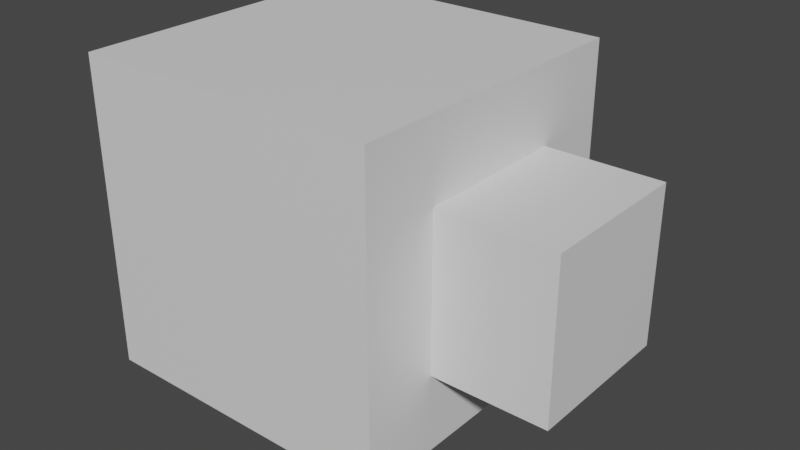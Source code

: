 # Source: Base_Assets.blend  (saved by Blender 3.3.6; exported with 4.5.12 LTS)
import bpy
from mathutils import Matrix  # noqa: F401  (used for matrix-valued properties, if any)

bpy.ops.wm.read_factory_settings(use_empty=True)
scene = bpy.context.scene
scene.name = 'Scene'

# ---- collections
col_collection = bpy.data.collections.new('Collection'); scene.collection.children.link(col_collection)

# ---- materials (node trees are filled in below, after node groups)
mat_material = bpy.data.materials.new('Material')
mat_material.alpha_threshold = 0.0
mat_material.use_transparent_shadow = False
mat_material.roughness = 0.5
mat_material.line_color = (0.0, 0.0, 0.0, 1.0)

# ---- material node trees
mat_material.use_nodes = True; mat_material.node_tree.nodes.clear()
_N = mat_material.node_tree.nodes; _L = mat_material.node_tree.links
n0 = _N.new('ShaderNodeOutputMaterial'); n0.name = 'Material Output'; n0.location = (300, 300)
n1 = _N.new('ShaderNodeBsdfPrincipled'); n1.name = 'Principled BSDF'; n1.location = (10, 300)
n1.distribution = 'GGX'
n1.subsurface_method = 'RANDOM_WALK_SKIN'
n1.inputs[3].default_value = 1.45
n1.inputs[27].default_value = (0.0, 0.0, 0.0, 1.0)
n1.inputs[28].default_value = 1.0
_L.new(n1.outputs[0], n0.inputs[0])
n0.is_active_output = True

# ---- world
world_world = bpy.data.worlds.new('World'); scene.world = world_world
world_world.use_nodes = True; world_world.node_tree.nodes.clear()
_N = world_world.node_tree.nodes; _L = world_world.node_tree.links
n0 = _N.new('ShaderNodeOutputWorld'); n0.name = 'World Output'; n0.location = (300, 300)
n1 = _N.new('ShaderNodeBackground'); n1.name = 'Background'; n1.location = (10, 300)
n1.inputs[0].default_value = (0.05088, 0.05088, 0.05088, 1.0)
_L.new(n1.outputs[0], n0.inputs[0])
n0.is_active_output = True
world_world.color = (0.05088, 0.05088, 0.05088)
world_world.use_sun_shadow = False
world_world.sun_shadow_jitter_overblur = 0.0

# ---- meshes
me_cube = bpy.data.meshes.new('Cube')
me_cube.from_pydata([(1.0, 0.5, 0.5), (1.0, 0.5, -0.5), (1.0, -0.5, 0.5), (1.0, -0.5, -0.5), (-1.0, 1.0, 1.0), (-1.0, 1.0, -1.0), (-1.0, -1.0, 1.0), (-1.0, -1.0, -1.0), (1.0, 1.0, 1.0), (1.0, 1.0, -1.0), (1.0, -1.0, 1.0), (1.0, -1.0, -1.0), (1.739, 0.5, 0.5), (1.739, 0.5, -0.5), (1.739, -0.5, 0.5), (1.739, -0.5, -0.5)], [], [(8, 4, 6, 10), (11, 10, 6, 7), (7, 6, 4, 5), (5, 9, 11, 7), (0, 2, 14, 12), (5, 4, 8, 9), (0, 1, 9, 8), (3, 2, 10, 11), (2, 0, 8, 10), (1, 3, 11, 9), (13, 12, 14, 15), (1, 0, 12, 13), (3, 1, 13, 15), (2, 3, 15, 14)])
_uv = me_cube.uv_layers.new(name='UVMap')
_uv.uv.foreach_set('vector', [0.625, 0.5, 0.875, 0.5, 0.875, 0.75, 0.625, 0.75, 0.375, 0.75, 0.625, 0.75, 0.625, 1.0, 0.375, 1.0, 0.375, 0.0, 0.625, 0.0, 0.625, 0.25, 0.375, 0.25, 0.125, 0.5, 0.375, 0.5, 0.375, 0.75, 0.125, 0.75, 0.5625, 0.5625, 0.5625, 0.6875, 0.5625, 0.6875, 0.5625, 0.5625, 0.375, 0.25, 0.625, 0.25, 0.625, 0.5, 0.375, 0.5, 0.5625, 0.5625, 0.4375, 0.5625, 0.375, 0.5, 0.625, 0.5, 0.4375, 0.6875, 0.5625, 0.6875, 0.625, 0.75, 0.375, 0.75, 0.5625, 0.6875, 0.5625, 0.5625, 0.625, 0.5, 0.625, 0.75, 0.4375, 0.5625, 0.4375, 0.6875, 0.375, 0.75, 0.375, 0.5, 0.4375, 0.5625, 0.5625, 0.5625, 0.5625, 0.6875, 0.4375, 0.6875, 0.4375, 0.5625, 0.5625, 0.5625, 0.5625, 0.5625, 0.4375, 0.5625, 0.4375, 0.6875, 0.4375, 0.5625, 0.4375, 0.5625, 0.4375, 0.6875, 0.5625, 0.6875, 0.4375, 0.6875, 0.4375, 0.6875, 0.5625, 0.6875])
me_cube.materials.append(mat_material)
me_cube.use_mirror_vertex_groups = False
me_cube.update()
me_cube_001 = bpy.data.meshes.new('Cube.001')
me_cube_001.from_pydata([(1.0, 0.5, 0.5), (1.0, 0.5, -0.5), (1.0, -0.5, 0.5), (1.0, -0.5, -0.5), (-1.0, 0.5, 0.5), (-1.0, 0.5, -0.5), (-1.0, -0.5, 0.5), (-1.0, -0.5, -0.5)], [], [(0, 4, 6, 2), (3, 2, 6, 7), (7, 6, 4, 5), (5, 1, 3, 7), (1, 0, 2, 3), (5, 4, 0, 1)])
_uv = me_cube_001.uv_layers.new(name='UVMap')
_uv.uv.foreach_set('vector', [0.625, 0.5, 0.875, 0.5, 0.875, 0.75, 0.625, 0.75, 0.375, 0.75, 0.625, 0.75, 0.625, 1.0, 0.375, 1.0, 0.375, 0.0, 0.625, 0.0, 0.625, 0.25, 0.375, 0.25, 0.125, 0.5, 0.375, 0.5, 0.375, 0.75, 0.125, 0.75, 0.375, 0.5, 0.625, 0.5, 0.625, 0.75, 0.375, 0.75, 0.375, 0.25, 0.625, 0.25, 0.625, 0.5, 0.375, 0.5])
me_cube_001.materials.append(mat_material)
me_cube_001.use_mirror_vertex_groups = False
me_cube_001.update()

# ---- objects
ob_cube = bpy.data.objects.new('Cube', me_cube)
ob_cube_001 = bpy.data.objects.new('Cube.001', me_cube_001)

# ---- transforms, parenting, visibility, modifiers, constraints
ob_cube.location = (0.0, 0.0, 0.0)
ob_cube.lock_rotations_4d = False
ob_cube.empty_display_type = 'ARROWS'
ob_cube.lineart.crease_threshold = 0.0
_vg = ob_cube.vertex_groups.new(name='Group')
ob_cube_001.location = (0.0, 0.0, 0.0)
ob_cube_001.lock_rotations_4d = False
ob_cube_001.empty_display_type = 'ARROWS'
ob_cube_001.lineart.crease_threshold = 0.0
_vg = ob_cube_001.vertex_groups.new(name='Group')

# ---- collection membership
col_collection.objects.link(ob_cube)
col_collection.objects.link(ob_cube_001)

# ---- scene / render settings (as saved in the file)
scene.frame_start = 1; scene.frame_end = 250; scene.frame_set(1)
scene.render.engine = 'BLENDER_EEVEE_NEXT'
scene.cycles.sampling_pattern = 'TABULATED_SOBOL'
scene.cycles.use_light_tree = False
scene.view_settings.view_transform = 'Filmic'
bpy.context.view_layer.update()

# ---- added for rendering (the .blend has no active camera and no usable light): camera, sun
cam_auto = bpy.data.cameras.new('AutoCamera')
cam_auto.lens = 50.0
cam_auto.sensor_width = 36.0
cam_auto.clip_end = 1000.0
ob_auto_camera = bpy.data.objects.new('AutoCamera', cam_auto)
scene.collection.objects.link(ob_auto_camera)
ob_auto_camera.location = (4.01236, -4.37143, 2.91429)
ob_auto_camera.rotation_euler = (1.09748, -7.21219e-08, 0.694738)
scene.camera = ob_auto_camera
light_auto_sun = bpy.data.lights.new('AutoSun', 'SUN')
light_auto_sun.energy = 3.0
light_auto_sun.angle = 0.0523599
ob_auto_sun = bpy.data.objects.new('AutoSun', light_auto_sun)
scene.collection.objects.link(ob_auto_sun)
ob_auto_sun.rotation_euler = (0.872665, 0.174533, 0.523599)
bpy.context.view_layer.update()
